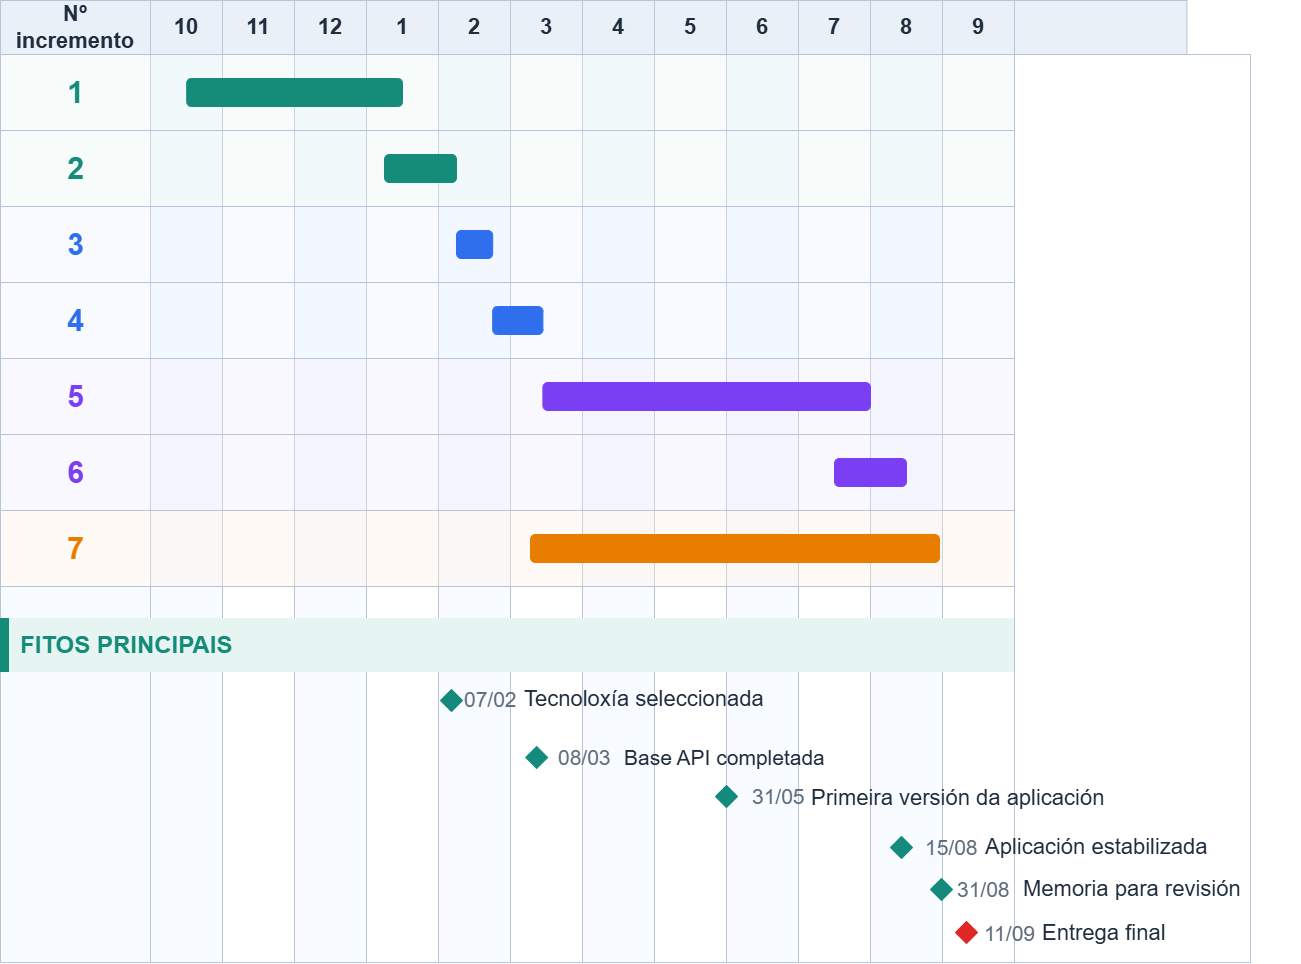

The diagram above was exported from draw.io. Its source (the exported page's mxGraphModel, read from the mxfile embedded in the PNG):
<mxGraphModel dx="1406" dy="798" grid="1" gridSize="10" guides="1" tooltips="1" connect="1" arrows="1" fold="1" page="1" pageScale="1" pageWidth="827" pageHeight="1169" math="0" shadow="0">
  <root>
    <mxCell id="0" />
    <mxCell id="1" parent="0" />
    <mxCell id="DW_hzznsJCI9oMIyEKET-3" parent="1" style="rounded=0;whiteSpace=wrap;html=1;fillColor=#FFFFFF;strokeColor=#B7C5D8;" value="" vertex="1">
      <mxGeometry height="908" width="236" x="1044" y="164" as="geometry" />
    </mxCell>
    <mxCell id="DW_hzznsJCI9oMIyEKET-2" parent="1" style="rounded=0;whiteSpace=wrap;html=1;fillColor=#F8FBFF;strokeColor=#B7C5D8;" value="" vertex="1">
      <mxGeometry height="900" width="150" x="30" y="172" as="geometry" />
    </mxCell>
    <mxCell id="h_left" parent="1" style="rounded=0;whiteSpace=wrap;html=1;fillColor=#EAF0F7;strokeColor=#B7C5D8;align=center;verticalAlign=middle;fontSize=22;fontStyle=1;fontColor=#1F2D3D;" value="Nº incremento" vertex="1">
      <mxGeometry height="54" width="150" x="30" y="110" as="geometry" />
    </mxCell>
    <mxCell id="month_0" parent="1" style="rounded=0;whiteSpace=wrap;html=1;fillColor=#EAF0F7;strokeColor=#B7C5D8;align=center;verticalAlign=middle;fontSize=22;fontStyle=1;fontColor=#1F2D3D;" value="10" vertex="1">
      <mxGeometry height="54" width="72" x="180" y="110" as="geometry" />
    </mxCell>
    <mxCell id="month_1" parent="1" style="rounded=0;whiteSpace=wrap;html=1;fillColor=#EAF0F7;strokeColor=#B7C5D8;align=center;verticalAlign=middle;fontSize=22;fontStyle=1;fontColor=#1F2D3D;" value="11" vertex="1">
      <mxGeometry height="54" width="72" x="252" y="110" as="geometry" />
    </mxCell>
    <mxCell id="month_2" parent="1" style="rounded=0;whiteSpace=wrap;html=1;fillColor=#EAF0F7;strokeColor=#B7C5D8;align=center;verticalAlign=middle;fontSize=22;fontStyle=1;fontColor=#1F2D3D;" value="12" vertex="1">
      <mxGeometry height="54" width="72" x="324" y="110" as="geometry" />
    </mxCell>
    <mxCell id="month_3" parent="1" style="rounded=0;whiteSpace=wrap;html=1;fillColor=#EAF0F7;strokeColor=#B7C5D8;align=center;verticalAlign=middle;fontSize=22;fontStyle=1;fontColor=#1F2D3D;" value="1" vertex="1">
      <mxGeometry height="54" width="72" x="396" y="110" as="geometry" />
    </mxCell>
    <mxCell id="month_4" parent="1" style="rounded=0;whiteSpace=wrap;html=1;fillColor=#EAF0F7;strokeColor=#B7C5D8;align=center;verticalAlign=middle;fontSize=22;fontStyle=1;fontColor=#1F2D3D;" value="2" vertex="1">
      <mxGeometry height="54" width="72" x="468" y="110" as="geometry" />
    </mxCell>
    <mxCell id="month_5" parent="1" style="rounded=0;whiteSpace=wrap;html=1;fillColor=#EAF0F7;strokeColor=#B7C5D8;align=center;verticalAlign=middle;fontSize=22;fontStyle=1;fontColor=#1F2D3D;" value="3" vertex="1">
      <mxGeometry height="54" width="72" x="540" y="110" as="geometry" />
    </mxCell>
    <mxCell id="month_6" parent="1" style="rounded=0;whiteSpace=wrap;html=1;fillColor=#EAF0F7;strokeColor=#B7C5D8;align=center;verticalAlign=middle;fontSize=22;fontStyle=1;fontColor=#1F2D3D;" value="4" vertex="1">
      <mxGeometry height="54" width="72" x="612" y="110" as="geometry" />
    </mxCell>
    <mxCell id="month_7" parent="1" style="rounded=0;whiteSpace=wrap;html=1;fillColor=#EAF0F7;strokeColor=#B7C5D8;align=center;verticalAlign=middle;fontSize=22;fontStyle=1;fontColor=#1F2D3D;" value="5" vertex="1">
      <mxGeometry height="54" width="72" x="684" y="110" as="geometry" />
    </mxCell>
    <mxCell id="month_8" parent="1" style="rounded=0;whiteSpace=wrap;html=1;fillColor=#EAF0F7;strokeColor=#B7C5D8;align=center;verticalAlign=middle;fontSize=22;fontStyle=1;fontColor=#1F2D3D;" value="6" vertex="1">
      <mxGeometry height="54" width="72" x="756" y="110" as="geometry" />
    </mxCell>
    <mxCell id="month_9" parent="1" style="rounded=0;whiteSpace=wrap;html=1;fillColor=#EAF0F7;strokeColor=#B7C5D8;align=center;verticalAlign=middle;fontSize=22;fontStyle=1;fontColor=#1F2D3D;" value="7" vertex="1">
      <mxGeometry height="54" width="72" x="828" y="110" as="geometry" />
    </mxCell>
    <mxCell id="month_10" parent="1" style="rounded=0;whiteSpace=wrap;html=1;fillColor=#EAF0F7;strokeColor=#B7C5D8;align=center;verticalAlign=middle;fontSize=22;fontStyle=1;fontColor=#1F2D3D;" value="8" vertex="1">
      <mxGeometry height="54" width="72" x="900" y="110" as="geometry" />
    </mxCell>
    <mxCell id="month_11" parent="1" style="rounded=0;whiteSpace=wrap;html=1;fillColor=#EAF0F7;strokeColor=#B7C5D8;align=center;verticalAlign=middle;fontSize=22;fontStyle=1;fontColor=#1F2D3D;" value="9" vertex="1">
      <mxGeometry height="54" width="72" x="972" y="110" as="geometry" />
    </mxCell>
    <mxCell id="colbg_0" parent="1" style="rounded=0;whiteSpace=wrap;html=1;fillColor=#F8FBFF;strokeColor=#B7C5D8;" value="" vertex="1">
      <mxGeometry height="908" width="72" x="180" y="164" as="geometry" />
    </mxCell>
    <mxCell id="colbg_1" parent="1" style="rounded=0;whiteSpace=wrap;html=1;fillColor=#FFFFFF;strokeColor=#B7C5D8;" value="" vertex="1">
      <mxGeometry height="908" width="72" x="252" y="164" as="geometry" />
    </mxCell>
    <mxCell id="colbg_2" parent="1" style="rounded=0;whiteSpace=wrap;html=1;fillColor=#F8FBFF;strokeColor=#B7C5D8;" value="" vertex="1">
      <mxGeometry height="908" width="72" x="324" y="164" as="geometry" />
    </mxCell>
    <mxCell id="colbg_3" parent="1" style="rounded=0;whiteSpace=wrap;html=1;fillColor=#FFFFFF;strokeColor=#B7C5D8;" value="" vertex="1">
      <mxGeometry height="908" width="72" x="396" y="164" as="geometry" />
    </mxCell>
    <mxCell id="colbg_4" parent="1" style="rounded=0;whiteSpace=wrap;html=1;fillColor=#F8FBFF;strokeColor=#B7C5D8;" value="" vertex="1">
      <mxGeometry height="908" width="72" x="468" y="164" as="geometry" />
    </mxCell>
    <mxCell id="colbg_5" parent="1" style="rounded=0;whiteSpace=wrap;html=1;fillColor=#FFFFFF;strokeColor=#B7C5D8;" value="" vertex="1">
      <mxGeometry height="908" width="72" x="540" y="164" as="geometry" />
    </mxCell>
    <mxCell id="colbg_6" parent="1" style="rounded=0;whiteSpace=wrap;html=1;fillColor=#F8FBFF;strokeColor=#B7C5D8;" value="" vertex="1">
      <mxGeometry height="908" width="72" x="612" y="164" as="geometry" />
    </mxCell>
    <mxCell id="colbg_7" parent="1" style="rounded=0;whiteSpace=wrap;html=1;fillColor=#FFFFFF;strokeColor=#B7C5D8;" value="" vertex="1">
      <mxGeometry height="908" width="72" x="684" y="164" as="geometry" />
    </mxCell>
    <mxCell id="colbg_8" parent="1" style="rounded=0;whiteSpace=wrap;html=1;fillColor=#F8FBFF;strokeColor=#B7C5D8;" value="" vertex="1">
      <mxGeometry height="908" width="72" x="756" y="164" as="geometry" />
    </mxCell>
    <mxCell id="colbg_9" parent="1" style="rounded=0;whiteSpace=wrap;html=1;fillColor=#FFFFFF;strokeColor=#B7C5D8;" value="" vertex="1">
      <mxGeometry height="908" width="72" x="828" y="164" as="geometry" />
    </mxCell>
    <mxCell id="colbg_10" parent="1" style="rounded=0;whiteSpace=wrap;html=1;fillColor=#F8FBFF;strokeColor=#B7C5D8;" value="" vertex="1">
      <mxGeometry height="908" width="72" x="900" y="164" as="geometry" />
    </mxCell>
    <mxCell id="colbg_11" parent="1" style="rounded=0;whiteSpace=wrap;html=1;fillColor=#FFFFFF;strokeColor=#B7C5D8;" value="" vertex="1">
      <mxGeometry height="908" width="72" x="972" y="164" as="geometry" />
    </mxCell>
    <mxCell id="left_bg" parent="1" style="rounded=0;whiteSpace=wrap;html=1;fillColor=#FFFFFF;strokeColor=#B7C5D8;" value="" vertex="1">
      <mxGeometry height="532" width="150" x="30" y="164" as="geometry" />
    </mxCell>
    <mxCell id="rowbg_0" parent="1" style="rounded=0;whiteSpace=wrap;html=1;fillColor=#E7F5F2;fillOpacity=30;strokeColor=none;" value="" vertex="1">
      <mxGeometry height="76" width="1014" x="30" y="164" as="geometry" />
    </mxCell>
    <mxCell id="rowsep_0" parent="1" style="rounded=0;whiteSpace=wrap;html=1;fillColor=none;strokeColor=#B7C5D8;" value="" vertex="1">
      <mxGeometry height="76" width="1014" x="30" y="164" as="geometry" />
    </mxCell>
    <mxCell id="num_0" parent="1" style="text;html=1;strokeColor=none;fillColor=none;align=center;verticalAlign=middle;fontSize=30;fontStyle=1;fontColor=#158B7A;" value="1" vertex="1">
      <mxGeometry height="60" width="150" x="30" y="172" as="geometry" />
    </mxCell>
    <mxCell id="bar_0" parent="1" style="rounded=1;arcSize=18;whiteSpace=wrap;html=1;fillColor=#158B7A;strokeColor=#158B7A;" value="" vertex="1">
      <mxGeometry height="28" width="215.8" x="216.2" y="188" as="geometry" />
    </mxCell>
    <mxCell id="rowbg_1" parent="1" style="rounded=0;whiteSpace=wrap;html=1;fillColor=#E7F5F2;fillOpacity=30;strokeColor=none;" value="" vertex="1">
      <mxGeometry height="76" width="1014" x="30" y="240" as="geometry" />
    </mxCell>
    <mxCell id="rowsep_1" parent="1" style="rounded=0;whiteSpace=wrap;html=1;fillColor=none;strokeColor=#B7C5D8;" value="" vertex="1">
      <mxGeometry height="76" width="1014" x="30" y="240" as="geometry" />
    </mxCell>
    <mxCell id="num_1" parent="1" style="text;html=1;strokeColor=none;fillColor=none;align=center;verticalAlign=middle;fontSize=30;fontStyle=1;fontColor=#158B7A;" value="2" vertex="1">
      <mxGeometry height="60" width="150" x="30" y="248" as="geometry" />
    </mxCell>
    <mxCell id="bar_1" parent="1" style="rounded=1;arcSize=18;whiteSpace=wrap;html=1;fillColor=#158B7A;strokeColor=#158B7A;" value="" vertex="1">
      <mxGeometry height="28" width="72" x="414" y="264" as="geometry" />
    </mxCell>
    <mxCell id="rowbg_2" parent="1" style="rounded=0;whiteSpace=wrap;html=1;fillColor=#EAF1FF;fillOpacity=30;strokeColor=none;" value="" vertex="1">
      <mxGeometry height="76" width="1014" x="30" y="316" as="geometry" />
    </mxCell>
    <mxCell id="rowsep_2" parent="1" style="rounded=0;whiteSpace=wrap;html=1;fillColor=none;strokeColor=#B7C5D8;" value="" vertex="1">
      <mxGeometry height="76" width="1014" x="30" y="316" as="geometry" />
    </mxCell>
    <mxCell id="num_2" parent="1" style="text;html=1;strokeColor=none;fillColor=none;align=center;verticalAlign=middle;fontSize=30;fontStyle=1;fontColor=#2F6FED;" value="3" vertex="1">
      <mxGeometry height="60" width="150" x="30" y="324" as="geometry" />
    </mxCell>
    <mxCell id="bar_2" parent="1" style="rounded=1;arcSize=18;whiteSpace=wrap;html=1;fillColor=#2F6FED;strokeColor=#2F6FED;" value="" vertex="1">
      <mxGeometry height="28" width="36.2" x="486" y="340" as="geometry" />
    </mxCell>
    <mxCell id="rowbg_3" parent="1" style="rounded=0;whiteSpace=wrap;html=1;fillColor=#EAF1FF;fillOpacity=30;strokeColor=none;" value="" vertex="1">
      <mxGeometry height="76" width="1014" x="30" y="392" as="geometry" />
    </mxCell>
    <mxCell id="rowsep_3" parent="1" style="rounded=0;whiteSpace=wrap;html=1;fillColor=none;strokeColor=#B7C5D8;" value="" vertex="1">
      <mxGeometry height="76" width="1014" x="30" y="392" as="geometry" />
    </mxCell>
    <mxCell id="num_3" parent="1" style="text;html=1;strokeColor=none;fillColor=none;align=center;verticalAlign=middle;fontSize=30;fontStyle=1;fontColor=#2F6FED;" value="4" vertex="1">
      <mxGeometry height="60" width="150" x="30" y="400" as="geometry" />
    </mxCell>
    <mxCell id="bar_3" parent="1" style="rounded=1;arcSize=18;whiteSpace=wrap;html=1;fillColor=#2F6FED;strokeColor=#2F6FED;" value="" vertex="1">
      <mxGeometry height="28" width="50.2" x="522.2" y="416" as="geometry" />
    </mxCell>
    <mxCell id="rowbg_4" parent="1" style="rounded=0;whiteSpace=wrap;html=1;fillColor=#F1EAFF;fillOpacity=30;strokeColor=none;" value="" vertex="1">
      <mxGeometry height="76" width="1014" x="30" y="468" as="geometry" />
    </mxCell>
    <mxCell id="rowsep_4" parent="1" style="rounded=0;whiteSpace=wrap;html=1;fillColor=none;strokeColor=#B7C5D8;" value="" vertex="1">
      <mxGeometry height="76" width="1014" x="30" y="468" as="geometry" />
    </mxCell>
    <mxCell id="num_4" parent="1" style="text;html=1;strokeColor=none;fillColor=none;align=center;verticalAlign=middle;fontSize=30;fontStyle=1;fontColor=#7A3FF2;" value="5" vertex="1">
      <mxGeometry height="60" width="150" x="30" y="476" as="geometry" />
    </mxCell>
    <mxCell id="bar_4" parent="1" style="rounded=1;arcSize=18;whiteSpace=wrap;html=1;fillColor=#7A3FF2;strokeColor=#7A3FF2;" value="" vertex="1">
      <mxGeometry height="28" width="327.6" x="572.4" y="492" as="geometry" />
    </mxCell>
    <mxCell id="rowbg_5" parent="1" style="rounded=0;whiteSpace=wrap;html=1;fillColor=#F1EAFF;fillOpacity=30;strokeColor=none;" value="" vertex="1">
      <mxGeometry height="76" width="1014" x="30" y="544" as="geometry" />
    </mxCell>
    <mxCell id="rowsep_5" parent="1" style="rounded=0;whiteSpace=wrap;html=1;fillColor=none;strokeColor=#B7C5D8;" value="" vertex="1">
      <mxGeometry height="76" width="1014" x="30" y="544" as="geometry" />
    </mxCell>
    <mxCell id="num_5" parent="1" style="text;html=1;strokeColor=none;fillColor=none;align=center;verticalAlign=middle;fontSize=30;fontStyle=1;fontColor=#7A3FF2;" value="6" vertex="1">
      <mxGeometry height="60" width="150" x="30" y="552" as="geometry" />
    </mxCell>
    <mxCell id="bar_5" parent="1" style="rounded=1;arcSize=18;whiteSpace=wrap;html=1;fillColor=#7A3FF2;strokeColor=#7A3FF2;" value="" vertex="1">
      <mxGeometry height="28" width="72" x="864" y="568" as="geometry" />
    </mxCell>
    <mxCell id="rowbg_6" parent="1" style="rounded=0;whiteSpace=wrap;html=1;fillColor=#FFF1E3;fillOpacity=30;strokeColor=none;" value="" vertex="1">
      <mxGeometry height="76" width="1014" x="30" y="620" as="geometry" />
    </mxCell>
    <mxCell id="rowsep_6" parent="1" style="rounded=0;whiteSpace=wrap;html=1;fillColor=none;strokeColor=#B7C5D8;" value="" vertex="1">
      <mxGeometry height="76" width="1014" x="30" y="620" as="geometry" />
    </mxCell>
    <mxCell id="num_6" parent="1" style="text;html=1;strokeColor=none;fillColor=none;align=center;verticalAlign=middle;fontSize=30;fontStyle=1;fontColor=#E97D00;" value="7" vertex="1">
      <mxGeometry height="60" width="150" x="30" y="628" as="geometry" />
    </mxCell>
    <mxCell id="bar_6" parent="1" style="rounded=1;arcSize=18;whiteSpace=wrap;html=1;fillColor=#E97D00;strokeColor=#E97D00;" value="" vertex="1">
      <mxGeometry height="28" width="409" x="560" y="644" as="geometry" />
    </mxCell>
    <mxCell id="fitos_band" parent="1" style="rounded=0;whiteSpace=wrap;html=1;fillColor=#E7F5F2;strokeColor=none;" value="" vertex="1">
      <mxGeometry height="54" width="1014" x="30" y="728" as="geometry" />
    </mxCell>
    <mxCell id="fitos_accent" parent="1" style="rounded=0;whiteSpace=wrap;html=1;fillColor=#158B7A;strokeColor=none;" value="" vertex="1">
      <mxGeometry height="54" width="9" x="30" y="728" as="geometry" />
    </mxCell>
    <mxCell id="fitos_title" parent="1" style="text;html=1;strokeColor=none;fillColor=none;align=left;verticalAlign=middle;fontSize=24;fontStyle=1;fontColor=#158B7A;" value="FITOS PRINCIPAIS" vertex="1">
      <mxGeometry height="40" width="300" x="48" y="735" as="geometry" />
    </mxCell>
    <mxCell id="mdate_2" parent="1" style="text;html=1;strokeColor=none;fillColor=none;align=left;verticalAlign=middle;fontSize=18;fontColor=#5C6B7A;" value="&lt;font style=&quot;font-size: 21px;&quot;&gt;31/05&lt;/font&gt;" vertex="1">
      <mxGeometry height="34" width="70" x="780" y="889" as="geometry" />
    </mxCell>
    <mxCell id="mlabel_2" parent="1" style="text;html=1;strokeColor=none;fillColor=none;align=left;verticalAlign=middle;fontSize=20;fontColor=#1F2D3D;" value="&lt;font style=&quot;font-size: 22px;&quot;&gt;Primeira versión da aplicación&lt;/font&gt;" vertex="1">
      <mxGeometry height="38" width="260" x="839" y="889" as="geometry" />
    </mxCell>
    <mxCell id="mdiamond_4" parent="1" style="shape=rhombus;whiteSpace=wrap;html=1;fillColor=#E12626;strokeColor=#E12626;" value="" vertex="1">
      <mxGeometry height="22" width="22" x="985" y="1031" as="geometry" />
    </mxCell>
    <mxCell id="mdate_4" parent="1" style="text;html=1;strokeColor=none;fillColor=none;align=left;verticalAlign=middle;fontSize=18;fontColor=#5C6B7A;" value="&lt;font style=&quot;font-size: 21px;&quot;&gt;11/09&lt;/font&gt;" vertex="1">
      <mxGeometry height="34" width="70" x="1012" y="1026" as="geometry" />
    </mxCell>
    <mxCell id="mlabel_4" parent="1" style="text;html=1;strokeColor=none;fillColor=none;align=left;verticalAlign=middle;fontSize=20;fontColor=#1F2D3D;" value="&lt;font style=&quot;font-size: 22px;&quot;&gt;Entrega final&lt;/font&gt;" vertex="1">
      <mxGeometry height="38" width="260" x="1070" y="1024" as="geometry" />
    </mxCell>
    <mxCell id="DW_hzznsJCI9oMIyEKET-4" parent="1" style="rounded=0;whiteSpace=wrap;html=1;fillColor=#EAF0F7;strokeColor=#B7C5D8;align=center;verticalAlign=middle;fontSize=22;fontStyle=1;fontColor=#1F2D3D;" value="" vertex="1">
      <mxGeometry height="54" width="172.4" x="1044" y="110" as="geometry" />
    </mxCell>
    <mxCell id="DW_hzznsJCI9oMIyEKET-7" parent="1" style="shape=rhombus;whiteSpace=wrap;html=1;fillColor=#148A7D;strokeColor=#148A7D;" value="" vertex="1">
      <mxGeometry height="22" width="22" x="745" y="895" as="geometry" />
    </mxCell>
    <mxCell id="DW_hzznsJCI9oMIyEKET-12" connectable="0" parent="1" style="group" value="" vertex="1">
      <mxGeometry height="38" width="342.2" x="470.00000000000006" y="790" as="geometry" />
    </mxCell>
    <mxCell id="mdiamond_0" parent="DW_hzznsJCI9oMIyEKET-12" style="shape=rhombus;whiteSpace=wrap;html=1;fillColor=#148A7D;strokeColor=#148A7D;" value="" vertex="1">
      <mxGeometry height="22" width="22" y="9" as="geometry" />
    </mxCell>
    <mxCell id="mdate_0" parent="DW_hzznsJCI9oMIyEKET-12" style="text;html=1;strokeColor=none;fillColor=none;align=left;verticalAlign=middle;fontSize=18;fontColor=#5C6B7A;" value="&lt;font style=&quot;font-size: 21px;&quot;&gt;07/02&lt;/font&gt;" vertex="1">
      <mxGeometry height="34" width="70" x="22" y="2" as="geometry" />
    </mxCell>
    <mxCell id="mlabel_0" parent="DW_hzznsJCI9oMIyEKET-12" style="text;html=1;strokeColor=none;fillColor=none;align=left;verticalAlign=middle;fontSize=20;fontColor=#1F2D3D;" value="&lt;font style=&quot;font-size: 22px;&quot;&gt;Tecnoloxía seleccionada&lt;/font&gt;" vertex="1">
      <mxGeometry height="38" width="260" x="82.19999999999999" as="geometry" />
    </mxCell>
    <mxCell id="DW_hzznsJCI9oMIyEKET-13" connectable="0" parent="1" style="group" value="" vertex="1">
      <mxGeometry height="38" width="356.8" x="555.2" y="848" as="geometry" />
    </mxCell>
    <mxCell id="mdiamond_1" parent="DW_hzznsJCI9oMIyEKET-13" style="shape=rhombus;whiteSpace=wrap;html=1;fillColor=#148A7D;strokeColor=#148A7D;" value="" vertex="1">
      <mxGeometry height="22" width="22" y="8" as="geometry" />
    </mxCell>
    <mxCell id="mdate_1" parent="DW_hzznsJCI9oMIyEKET-13" style="text;html=1;strokeColor=none;fillColor=none;align=left;verticalAlign=middle;fontSize=18;fontColor=#5C6B7A;" value="&lt;font style=&quot;font-size: 21px;&quot;&gt;08/03&lt;/font&gt;" vertex="1">
      <mxGeometry height="34" width="70" x="30.80000000000001" y="2" as="geometry" />
    </mxCell>
    <mxCell id="mlabel_1" parent="DW_hzznsJCI9oMIyEKET-13" style="text;html=1;strokeColor=none;fillColor=none;align=left;verticalAlign=middle;fontSize=20;fontColor=#1F2D3D;" value="&lt;font style=&quot;font-size: 21px;&quot;&gt;Base API completada&lt;/font&gt;" vertex="1">
      <mxGeometry height="38" width="260" x="96.80000000000001" as="geometry" />
    </mxCell>
    <mxCell id="DW_hzznsJCI9oMIyEKET-20" connectable="0" parent="1" style="group" value="" vertex="1">
      <mxGeometry height="38" width="351" x="960" y="980" as="geometry" />
    </mxCell>
    <mxCell id="mdiamond_3" parent="DW_hzznsJCI9oMIyEKET-20" style="shape=rhombus;whiteSpace=wrap;html=1;fillColor=#148A7D;strokeColor=#148A7D;" value="" vertex="1">
      <mxGeometry height="22" width="22" y="8" as="geometry" />
    </mxCell>
    <mxCell id="mdate_3" parent="DW_hzznsJCI9oMIyEKET-20" style="text;html=1;strokeColor=none;fillColor=none;align=left;verticalAlign=middle;fontSize=18;fontColor=#5C6B7A;" value="&lt;font style=&quot;font-size: 21px;&quot;&gt;31/08&lt;/font&gt;" vertex="1">
      <mxGeometry height="34" width="70" x="25" y="2" as="geometry" />
    </mxCell>
    <mxCell id="mlabel_3" parent="DW_hzznsJCI9oMIyEKET-20" style="text;html=1;strokeColor=none;fillColor=none;align=left;verticalAlign=middle;fontSize=20;fontColor=#1F2D3D;" value="&lt;font style=&quot;font-size: 22px;&quot;&gt;Memoria para revisión&lt;/font&gt;" vertex="1">
      <mxGeometry height="38" width="260" x="91" as="geometry" />
    </mxCell>
    <mxCell id="DW_hzznsJCI9oMIyEKET-22" connectable="0" parent="1" style="group" value="" vertex="1">
      <mxGeometry height="38" width="313" x="920" y="938" as="geometry" />
    </mxCell>
    <mxCell id="mdiamond_2" parent="DW_hzznsJCI9oMIyEKET-22" style="shape=rhombus;whiteSpace=wrap;html=1;fillColor=#148A7D;strokeColor=#148A7D;" value="" vertex="1">
      <mxGeometry height="22" width="22" y="8" as="geometry" />
    </mxCell>
    <mxCell id="DW_hzznsJCI9oMIyEKET-8" parent="DW_hzznsJCI9oMIyEKET-22" style="text;html=1;strokeColor=none;fillColor=none;align=left;verticalAlign=middle;fontSize=18;fontColor=#5C6B7A;" value="&lt;font style=&quot;font-size: 21px;&quot;&gt;15/08&lt;/font&gt;" vertex="1">
      <mxGeometry height="34" width="70" x="33" y="2" as="geometry" />
    </mxCell>
    <mxCell id="DW_hzznsJCI9oMIyEKET-9" parent="DW_hzznsJCI9oMIyEKET-22" style="text;html=1;strokeColor=none;fillColor=none;align=left;verticalAlign=middle;fontSize=20;fontColor=#1F2D3D;" value="&lt;blockquote style=&quot;margin: 0 0 0 40px; border: none; padding: 0px;&quot;&gt;&lt;font style=&quot;font-size: 22px;&quot;&gt;Aplicación estabilizada&lt;/font&gt;&lt;/blockquote&gt;" vertex="1">
      <mxGeometry height="38" width="260" x="53" as="geometry" />
    </mxCell>
  </root>
</mxGraphModel>